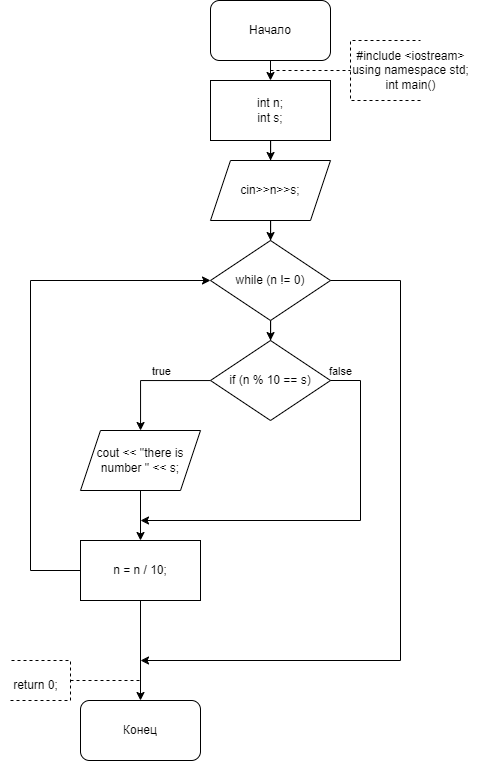

The diagram above was exported from draw.io. Its source (the exported page's mxGraphModel, read from the mxfile embedded in the PNG):
<mxGraphModel dx="1105" dy="549" grid="1" gridSize="10" guides="1" tooltips="1" connect="1" arrows="1" fold="1" page="1" pageScale="1" pageWidth="827" pageHeight="1169" math="0" shadow="0">
  <root>
    <mxCell id="WIyWlLk6GJQsqaUBKTNV-0" />
    <mxCell id="WIyWlLk6GJQsqaUBKTNV-1" parent="WIyWlLk6GJQsqaUBKTNV-0" />
    <mxCell id="bIyYS22T1Hng_MDaUYKB-0" value="Начало" style="rounded=1;whiteSpace=wrap;html=1;" parent="WIyWlLk6GJQsqaUBKTNV-1" vertex="1">
      <mxGeometry x="360" y="30" width="120" height="60" as="geometry" />
    </mxCell>
    <mxCell id="bIyYS22T1Hng_MDaUYKB-2" value="" style="endArrow=classic;html=1;rounded=0;exitX=0.5;exitY=1;exitDx=0;exitDy=0;entryX=0.5;entryY=0;entryDx=0;entryDy=0;" parent="WIyWlLk6GJQsqaUBKTNV-1" source="bIyYS22T1Hng_MDaUYKB-0" edge="1">
      <mxGeometry width="50" height="50" relative="1" as="geometry">
        <mxPoint x="390" y="200" as="sourcePoint" />
        <mxPoint x="420" y="110" as="targetPoint" />
      </mxGeometry>
    </mxCell>
    <mxCell id="bIyYS22T1Hng_MDaUYKB-3" value="" style="endArrow=none;dashed=1;html=1;rounded=0;" parent="WIyWlLk6GJQsqaUBKTNV-1" edge="1">
      <mxGeometry width="50" height="50" relative="1" as="geometry">
        <mxPoint x="420" y="100" as="sourcePoint" />
        <mxPoint x="500" y="100" as="targetPoint" />
      </mxGeometry>
    </mxCell>
    <mxCell id="bIyYS22T1Hng_MDaUYKB-4" value="" style="endArrow=none;dashed=1;html=1;rounded=0;" parent="WIyWlLk6GJQsqaUBKTNV-1" edge="1">
      <mxGeometry width="50" height="50" relative="1" as="geometry">
        <mxPoint x="570" y="130" as="sourcePoint" />
        <mxPoint x="570" y="70" as="targetPoint" />
        <Array as="points">
          <mxPoint x="500" y="130" />
          <mxPoint x="500" y="100" />
          <mxPoint x="500" y="70" />
        </Array>
      </mxGeometry>
    </mxCell>
    <mxCell id="bIyYS22T1Hng_MDaUYKB-5" value="&lt;div&gt;#include &amp;lt;iostream&amp;gt;&lt;/div&gt;&lt;div&gt;using namespace std;&lt;/div&gt;&lt;div&gt;int main()&lt;/div&gt;" style="text;html=1;align=center;verticalAlign=middle;resizable=0;points=[];autosize=1;strokeColor=none;fillColor=none;" parent="WIyWlLk6GJQsqaUBKTNV-1" vertex="1">
      <mxGeometry x="490" y="70" width="140" height="60" as="geometry" />
    </mxCell>
    <mxCell id="bIyYS22T1Hng_MDaUYKB-34" value="" style="edgeStyle=orthogonalEdgeStyle;rounded=0;orthogonalLoop=1;jettySize=auto;html=1;exitX=1;exitY=0.5;exitDx=0;exitDy=0;" parent="WIyWlLk6GJQsqaUBKTNV-1" target="bIyYS22T1Hng_MDaUYKB-33" edge="1">
      <mxGeometry relative="1" as="geometry">
        <Array as="points">
          <mxPoint x="600" y="670" />
          <mxPoint x="600" y="800" />
          <mxPoint x="520" y="800" />
        </Array>
        <mxPoint x="580" y="670" as="sourcePoint" />
      </mxGeometry>
    </mxCell>
    <mxCell id="bIyYS22T1Hng_MDaUYKB-40" value="" style="endArrow=classic;html=1;rounded=0;exitX=1;exitY=0.5;exitDx=0;exitDy=0;" parent="WIyWlLk6GJQsqaUBKTNV-1" target="bIyYS22T1Hng_MDaUYKB-41" edge="1">
      <mxGeometry width="50" height="50" relative="1" as="geometry">
        <mxPoint x="580" y="940" as="sourcePoint" />
        <mxPoint x="630" y="1052.6666937934028" as="targetPoint" />
        <Array as="points">
          <mxPoint x="640" y="940" />
          <mxPoint x="640" y="1030" />
          <mxPoint x="640" y="1070" />
          <mxPoint x="520" y="1070" />
        </Array>
      </mxGeometry>
    </mxCell>
    <mxCell id="bIyYS22T1Hng_MDaUYKB-46" value="Конец" style="rounded=1;whiteSpace=wrap;html=1;" parent="WIyWlLk6GJQsqaUBKTNV-1" vertex="1">
      <mxGeometry x="230" y="730" width="120" height="60" as="geometry" />
    </mxCell>
    <mxCell id="bIyYS22T1Hng_MDaUYKB-47" value="" style="endArrow=none;dashed=1;html=1;rounded=0;" parent="WIyWlLk6GJQsqaUBKTNV-1" edge="1">
      <mxGeometry width="50" height="50" relative="1" as="geometry">
        <mxPoint x="220" y="710" as="sourcePoint" />
        <mxPoint x="290" y="710" as="targetPoint" />
      </mxGeometry>
    </mxCell>
    <mxCell id="bIyYS22T1Hng_MDaUYKB-48" value="" style="endArrow=none;dashed=1;html=1;rounded=0;" parent="WIyWlLk6GJQsqaUBKTNV-1" edge="1">
      <mxGeometry width="50" height="50" relative="1" as="geometry">
        <mxPoint x="160" y="730" as="sourcePoint" />
        <mxPoint x="160" y="690" as="targetPoint" />
        <Array as="points">
          <mxPoint x="220" y="730" />
          <mxPoint x="220" y="700" />
          <mxPoint x="220" y="690" />
        </Array>
      </mxGeometry>
    </mxCell>
    <mxCell id="bIyYS22T1Hng_MDaUYKB-50" value="return 0;" style="text;html=1;align=center;verticalAlign=middle;resizable=0;points=[];autosize=1;strokeColor=none;fillColor=none;" parent="WIyWlLk6GJQsqaUBKTNV-1" vertex="1">
      <mxGeometry x="150" y="700" width="70" height="30" as="geometry" />
    </mxCell>
    <mxCell id="GtXVGuT-13B5AsF0dzHZ-194" value="" style="edgeStyle=orthogonalEdgeStyle;rounded=0;orthogonalLoop=1;jettySize=auto;html=1;" edge="1" parent="WIyWlLk6GJQsqaUBKTNV-1" source="GtXVGuT-13B5AsF0dzHZ-0" target="GtXVGuT-13B5AsF0dzHZ-193">
      <mxGeometry relative="1" as="geometry" />
    </mxCell>
    <mxCell id="GtXVGuT-13B5AsF0dzHZ-0" value="&lt;div&gt;int n;&lt;/div&gt;&lt;div&gt;int s;&lt;/div&gt;" style="rounded=0;whiteSpace=wrap;html=1;" vertex="1" parent="WIyWlLk6GJQsqaUBKTNV-1">
      <mxGeometry x="360" y="110" width="120" height="60" as="geometry" />
    </mxCell>
    <mxCell id="GtXVGuT-13B5AsF0dzHZ-34" value="" style="edgeStyle=orthogonalEdgeStyle;rounded=0;orthogonalLoop=1;jettySize=auto;html=1;entryX=0.5;entryY=0;entryDx=0;entryDy=0;" edge="1" parent="WIyWlLk6GJQsqaUBKTNV-1" target="GtXVGuT-13B5AsF0dzHZ-33">
      <mxGeometry relative="1" as="geometry">
        <mxPoint x="480" y="570" as="sourcePoint" />
        <Array as="points">
          <mxPoint x="580" y="570" />
          <mxPoint x="580" y="970" />
          <mxPoint x="420" y="970" />
        </Array>
      </mxGeometry>
    </mxCell>
    <mxCell id="GtXVGuT-13B5AsF0dzHZ-82" value="" style="edgeStyle=orthogonalEdgeStyle;rounded=0;orthogonalLoop=1;jettySize=auto;html=1;entryX=0.5;entryY=0;entryDx=0;entryDy=0;" edge="1" parent="WIyWlLk6GJQsqaUBKTNV-1" target="GtXVGuT-13B5AsF0dzHZ-81">
      <mxGeometry relative="1" as="geometry">
        <mxPoint x="480" y="310" as="sourcePoint" />
        <Array as="points">
          <mxPoint x="890" y="310" />
          <mxPoint x="890" y="840" />
          <mxPoint x="480" y="840" />
        </Array>
      </mxGeometry>
    </mxCell>
    <mxCell id="GtXVGuT-13B5AsF0dzHZ-156" value="" style="edgeStyle=orthogonalEdgeStyle;rounded=0;orthogonalLoop=1;jettySize=auto;html=1;entryX=0.5;entryY=0;entryDx=0;entryDy=0;" edge="1" parent="WIyWlLk6GJQsqaUBKTNV-1" target="GtXVGuT-13B5AsF0dzHZ-155">
      <mxGeometry relative="1" as="geometry">
        <mxPoint x="479.97619047619037" y="310.04761904761904" as="sourcePoint" />
        <Array as="points">
          <mxPoint x="720" y="310" />
          <mxPoint x="720" y="840" />
          <mxPoint x="460" y="840" />
        </Array>
      </mxGeometry>
    </mxCell>
    <mxCell id="GtXVGuT-13B5AsF0dzHZ-152" value="" style="endArrow=classic;html=1;rounded=0;exitX=0;exitY=0.5;exitDx=0;exitDy=0;entryX=0;entryY=0.5;entryDx=0;entryDy=0;" edge="1" parent="WIyWlLk6GJQsqaUBKTNV-1" source="GtXVGuT-13B5AsF0dzHZ-149">
      <mxGeometry width="50" height="50" relative="1" as="geometry">
        <mxPoint x="350" y="740" as="sourcePoint" />
        <mxPoint x="360" y="310" as="targetPoint" />
        <Array as="points">
          <mxPoint x="220" y="750" />
          <mxPoint x="220" y="580" />
          <mxPoint x="220" y="310" />
        </Array>
      </mxGeometry>
    </mxCell>
    <mxCell id="GtXVGuT-13B5AsF0dzHZ-196" value="" style="edgeStyle=orthogonalEdgeStyle;rounded=0;orthogonalLoop=1;jettySize=auto;html=1;" edge="1" parent="WIyWlLk6GJQsqaUBKTNV-1" source="GtXVGuT-13B5AsF0dzHZ-193" target="GtXVGuT-13B5AsF0dzHZ-195">
      <mxGeometry relative="1" as="geometry" />
    </mxCell>
    <mxCell id="GtXVGuT-13B5AsF0dzHZ-193" value="cin&amp;gt;&amp;gt;n&amp;gt;&amp;gt;s;" style="shape=parallelogram;perimeter=parallelogramPerimeter;whiteSpace=wrap;html=1;fixedSize=1;rounded=0;" vertex="1" parent="WIyWlLk6GJQsqaUBKTNV-1">
      <mxGeometry x="360" y="190" width="120" height="60" as="geometry" />
    </mxCell>
    <mxCell id="GtXVGuT-13B5AsF0dzHZ-204" value="" style="edgeStyle=orthogonalEdgeStyle;rounded=0;orthogonalLoop=1;jettySize=auto;html=1;" edge="1" parent="WIyWlLk6GJQsqaUBKTNV-1" source="GtXVGuT-13B5AsF0dzHZ-195" target="GtXVGuT-13B5AsF0dzHZ-203">
      <mxGeometry relative="1" as="geometry" />
    </mxCell>
    <mxCell id="GtXVGuT-13B5AsF0dzHZ-195" value="while (n != 0)" style="rhombus;whiteSpace=wrap;html=1;rounded=0;" vertex="1" parent="WIyWlLk6GJQsqaUBKTNV-1">
      <mxGeometry x="360" y="270" width="120" height="80" as="geometry" />
    </mxCell>
    <mxCell id="GtXVGuT-13B5AsF0dzHZ-206" value="" style="edgeStyle=orthogonalEdgeStyle;rounded=0;orthogonalLoop=1;jettySize=auto;html=1;" edge="1" parent="WIyWlLk6GJQsqaUBKTNV-1" source="GtXVGuT-13B5AsF0dzHZ-203" target="GtXVGuT-13B5AsF0dzHZ-205">
      <mxGeometry relative="1" as="geometry" />
    </mxCell>
    <mxCell id="GtXVGuT-13B5AsF0dzHZ-207" value="true" style="edgeLabel;html=1;align=center;verticalAlign=middle;resizable=0;points=[];" vertex="1" connectable="0" parent="GtXVGuT-13B5AsF0dzHZ-206">
      <mxGeometry x="-0.0555" y="3" relative="1" as="geometry">
        <mxPoint x="7" y="-13" as="offset" />
      </mxGeometry>
    </mxCell>
    <mxCell id="GtXVGuT-13B5AsF0dzHZ-203" value="if (n % 10 == s)" style="rhombus;whiteSpace=wrap;html=1;rounded=0;" vertex="1" parent="WIyWlLk6GJQsqaUBKTNV-1">
      <mxGeometry x="360" y="370" width="120" height="80" as="geometry" />
    </mxCell>
    <mxCell id="GtXVGuT-13B5AsF0dzHZ-209" value="" style="edgeStyle=orthogonalEdgeStyle;rounded=0;orthogonalLoop=1;jettySize=auto;html=1;" edge="1" parent="WIyWlLk6GJQsqaUBKTNV-1" source="GtXVGuT-13B5AsF0dzHZ-205" target="GtXVGuT-13B5AsF0dzHZ-208">
      <mxGeometry relative="1" as="geometry" />
    </mxCell>
    <mxCell id="GtXVGuT-13B5AsF0dzHZ-205" value="cout &amp;lt;&amp;lt; &quot;there is number &quot; &amp;lt;&amp;lt; s;" style="shape=parallelogram;perimeter=parallelogramPerimeter;whiteSpace=wrap;html=1;fixedSize=1;rounded=0;" vertex="1" parent="WIyWlLk6GJQsqaUBKTNV-1">
      <mxGeometry x="230" y="460" width="120" height="60" as="geometry" />
    </mxCell>
    <mxCell id="GtXVGuT-13B5AsF0dzHZ-208" value="n = n / 10;" style="whiteSpace=wrap;html=1;rounded=0;" vertex="1" parent="WIyWlLk6GJQsqaUBKTNV-1">
      <mxGeometry x="230" y="570" width="120" height="60" as="geometry" />
    </mxCell>
    <mxCell id="GtXVGuT-13B5AsF0dzHZ-210" value="" style="endArrow=classic;html=1;rounded=0;exitX=1;exitY=0.5;exitDx=0;exitDy=0;" edge="1" parent="WIyWlLk6GJQsqaUBKTNV-1" source="GtXVGuT-13B5AsF0dzHZ-203">
      <mxGeometry width="50" height="50" relative="1" as="geometry">
        <mxPoint x="290" y="410" as="sourcePoint" />
        <mxPoint x="290" y="550" as="targetPoint" />
        <Array as="points">
          <mxPoint x="510" y="410" />
          <mxPoint x="510" y="550" />
        </Array>
      </mxGeometry>
    </mxCell>
    <mxCell id="GtXVGuT-13B5AsF0dzHZ-211" value="false" style="edgeLabel;html=1;align=center;verticalAlign=middle;resizable=0;points=[];" vertex="1" connectable="0" parent="GtXVGuT-13B5AsF0dzHZ-210">
      <mxGeometry x="-0.9447" y="-1" relative="1" as="geometry">
        <mxPoint x="-1" y="-11" as="offset" />
      </mxGeometry>
    </mxCell>
    <mxCell id="GtXVGuT-13B5AsF0dzHZ-212" value="" style="endArrow=classic;html=1;rounded=0;exitX=0.5;exitY=1;exitDx=0;exitDy=0;entryX=0.5;entryY=0;entryDx=0;entryDy=0;" edge="1" parent="WIyWlLk6GJQsqaUBKTNV-1" source="GtXVGuT-13B5AsF0dzHZ-208" target="bIyYS22T1Hng_MDaUYKB-46">
      <mxGeometry width="50" height="50" relative="1" as="geometry">
        <mxPoint x="290" y="710" as="sourcePoint" />
        <mxPoint x="340" y="660" as="targetPoint" />
      </mxGeometry>
    </mxCell>
    <mxCell id="GtXVGuT-13B5AsF0dzHZ-213" value="" style="endArrow=classic;html=1;rounded=0;exitX=0;exitY=0.5;exitDx=0;exitDy=0;entryX=0;entryY=0.5;entryDx=0;entryDy=0;" edge="1" parent="WIyWlLk6GJQsqaUBKTNV-1" source="GtXVGuT-13B5AsF0dzHZ-208" target="GtXVGuT-13B5AsF0dzHZ-195">
      <mxGeometry width="50" height="50" relative="1" as="geometry">
        <mxPoint x="290" y="610" as="sourcePoint" />
        <mxPoint x="340" y="560" as="targetPoint" />
        <Array as="points">
          <mxPoint x="180" y="600" />
          <mxPoint x="180" y="310" />
        </Array>
      </mxGeometry>
    </mxCell>
    <mxCell id="GtXVGuT-13B5AsF0dzHZ-214" value="" style="endArrow=classic;html=1;rounded=0;exitX=1;exitY=0.5;exitDx=0;exitDy=0;" edge="1" parent="WIyWlLk6GJQsqaUBKTNV-1" source="GtXVGuT-13B5AsF0dzHZ-195">
      <mxGeometry width="50" height="50" relative="1" as="geometry">
        <mxPoint x="620" y="480" as="sourcePoint" />
        <mxPoint x="290" y="690" as="targetPoint" />
        <Array as="points">
          <mxPoint x="550" y="310" />
          <mxPoint x="550" y="690" />
        </Array>
      </mxGeometry>
    </mxCell>
  </root>
</mxGraphModel>